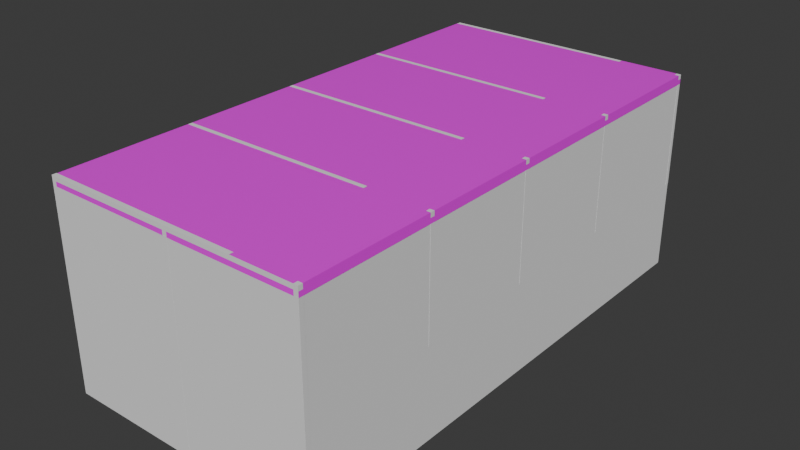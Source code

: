 # Source: Home.blend  (saved by Blender 5.1.29; exported with 4.5.12 LTS)
import bpy
from mathutils import Matrix  # noqa: F401  (used for matrix-valued properties, if any)

bpy.ops.wm.read_factory_settings(use_empty=True)
scene = bpy.context.scene
scene.name = 'Scene'

# ---- collections
col_collection = bpy.data.collections.new('Collection'); scene.collection.children.link(col_collection)

# ---- images (referenced by path relative to the original .blend; pixels are not part of the script)
import os
ASSET_DIR = os.environ.get("B2B_ASSET_DIR", "")  # directory of the original .blend (textures are referenced by path, not embedded)
HERE = os.path.dirname(os.path.abspath(__file__))  # packed textures are extracted next to this script under _unpacked/

def load_image(name, relpath, width, height, colorspace="sRGB"):
    """Load a texture the original file referenced (path relative to the .blend, or extracted next to this script)."""
    p = next((c for c in (os.path.join(HERE, relpath), os.path.join(ASSET_DIR, relpath)) if relpath and os.path.exists(c)), "")
    if p:
        img = bpy.data.images.load(p, check_existing=True)
        img.name = name
    else:  # same state as the original file: an image datablock whose file is absent (Cycles renders it pink)
        img = bpy.data.images.new(name, width, height)
        img.source = "FILE"
        img.filepath = "//" + (relpath or name)
    img.colorspace_settings.name = colorspace
    return img
img_gravel_concrete_04_diff_4k_jpg = load_image('gravel_concrete_04_diff_4k.jpg', 'gravel_concrete_04_diff_4k.jpg', 1024, 1024, 'Non-Color')
img_gravel_concrete_04_disp_4k_png = load_image('gravel_concrete_04_disp_4k.png', 'gravel_concrete_04_disp_4k.png', 1024, 1024, 'Non-Color')
img_gravel_concrete_04_rough_4k_exr = load_image('gravel_concrete_04_rough_4k.exr', 'gravel_concrete_04_rough_4k.exr', 1024, 1024, 'Non-Color')

# ---- materials (node trees are filled in below, after node groups)
mat_material_001 = bpy.data.materials.new('Material.001')

# ---- material node trees
mat_material_001.use_nodes = True; mat_material_001.node_tree.nodes.clear()
_N = mat_material_001.node_tree.nodes; _L = mat_material_001.node_tree.links
n0 = _N.new('ShaderNodeBsdfPrincipled'); n0.name = 'Principled BSDF'; n0.location = (-294, 229)
n1 = _N.new('ShaderNodeOutputMaterial'); n1.name = 'Material Output'; n1.location = (200, 100)
n2 = _N.new('ShaderNodeTexImage'); n2.name = 'Image Texture'; n2.location = (-633, 468)
n2.image = img_gravel_concrete_04_diff_4k_jpg
n3 = _N.new('ShaderNodeTexImage'); n3.name = 'Image Texture.001'; n3.location = (-380, -262)
n3.image = img_gravel_concrete_04_disp_4k_png
n4 = _N.new('ShaderNodeTexImage'); n4.name = 'Image Texture.002'; n4.location = (-622, 174)
n4.image = img_gravel_concrete_04_rough_4k_exr
n5 = _N.new('ShaderNodeDisplacement'); n5.name = 'Displacement'; n5.location = (8, -125)
_L.new(n0.outputs[0], n1.inputs[0])
_L.new(n4.outputs[0], n0.inputs[2])
_L.new(n5.outputs[0], n1.inputs[2])
_L.new(n2.outputs[0], n0.inputs[0])
_L.new(n3.outputs[0], n5.inputs[3])
n1.is_active_output = True

# ---- world
world_world = bpy.data.worlds.new('World'); scene.world = world_world
world_world.use_nodes = True; world_world.node_tree.nodes.clear()
_N = world_world.node_tree.nodes; _L = world_world.node_tree.links
n0 = _N.new('ShaderNodeOutputWorld'); n0.name = 'World Output'; n0.location = (200, 100)
n1 = _N.new('ShaderNodeBackground'); n1.name = 'Background'; n1.location = (-200, 100)
n1.inputs[0].default_value = (0.05088, 0.05088, 0.05088, 1.0)
_L.new(n1.outputs[0], n0.inputs[0])
n0.is_active_output = True
world_world.color = (0.05088, 0.05088, 0.05088)
world_world.sun_shadow_jitter_overblur = 0.0

# ---- meshes
me_plane = bpy.data.meshes.new('Plane')
me_plane.from_pydata([(-1.0, -1.0, 0.0), (1.0, -1.0, 0.0), (-1.0, 1.0, 0.0), (1.0, 1.0, 0.0), (-1.0, 1.0, 0.0), (-1.0, -1.0, 0.0), (1.0, -1.0, 0.0), (1.0, 1.0, 0.0), (-1.0, 1.0, 0.08658), (-1.0, -0.9996, 0.08658), (1.0, -0.9996, 0.08658), (1.0, 1.0, 0.08658)], [], [(0, 2, 3, 1), (7, 4, 8, 11), (3, 2, 4, 7), (0, 1, 6, 5), (1, 3, 7, 6), (2, 0, 5, 4), (9, 10, 11, 8), (5, 6, 10, 9), (6, 7, 11, 10), (4, 5, 9, 8)])
_uv = me_plane.uv_layers.new(name='UVMap')
_uv.uv.foreach_set('vector', [0.0, 0.0, 0.0, 1.0, 1.0, 1.0, 1.0, 0.0, 1.0, 1.0, 0.0, 1.0, 0.0, 1.0, 1.0, 1.0, 1.0, 1.0, 0.0, 1.0, 0.0, 1.0, 1.0, 1.0, 0.0, 0.0, 1.0, 0.0, 1.0, 0.0, 0.0, 0.0, 1.0, 0.0, 1.0, 1.0, 1.0, 1.0, 1.0, 0.0, 0.0, 1.0, 0.0, 0.0, 0.0, 0.0, 0.0, 1.0, 0.0, 0.0, 1.0, 0.0, 1.0, 1.0, 0.0, 1.0, 0.0, 0.0, 1.0, 0.0, 1.0, 0.0, 0.0, 0.0, 1.0, 0.0, 1.0, 1.0, 1.0, 1.0, 1.0, 0.0, 0.0, 1.0, 0.0, 0.0, 0.0, 0.0, 0.0, 1.0])
me_plane.materials.append(mat_material_001)
me_plane.update()
me_cube_003 = bpy.data.meshes.new('Cube.003')
me_cube_003.from_pydata([(-1.0, -1.0, -48.4), (-1.0, -1.0, 4.29), (-1.0, 1.0, -48.4), (-1.0, 1.0, 4.29), (1.0, -1.0, -48.4), (1.0, -1.0, 4.29), (1.0, 1.0, -48.4), (1.0, 1.0, 4.29)], [], [(0, 1, 3, 2), (2, 3, 7, 6), (6, 7, 5, 4), (4, 5, 1, 0), (2, 6, 4, 0), (7, 3, 1, 5)])
_uv = me_cube_003.uv_layers.new(name='UVMap')
_uv.uv.foreach_set('vector', [0.375, 0.0, 0.625, 0.0, 0.625, 0.25, 0.375, 0.25, 0.375, 0.25, 0.625, 0.25, 0.625, 0.5, 0.375, 0.5, 0.375, 0.5, 0.625, 0.5, 0.625, 0.75, 0.375, 0.75, 0.375, 0.75, 0.625, 0.75, 0.625, 1.0, 0.375, 1.0, 0.125, 0.5, 0.375, 0.5, 0.375, 0.75, 0.125, 0.75, 0.625, 0.5, 0.875, 0.5, 0.875, 0.75, 0.625, 0.75])
me_cube_003.update()
me_cube_006 = bpy.data.meshes.new('Cube.006')
me_cube_006.from_pydata([(-1.0, -1.0, -48.4), (-1.0, -1.0, 4.29), (-1.0, 1.0, -48.4), (-1.0, 1.0, 4.29), (1.0, -1.0, -48.4), (1.0, -1.0, 4.29), (1.0, 1.0, -48.4), (1.0, 1.0, 4.29)], [], [(0, 1, 3, 2), (2, 3, 7, 6), (6, 7, 5, 4), (4, 5, 1, 0), (2, 6, 4, 0), (7, 3, 1, 5)])
_uv = me_cube_006.uv_layers.new(name='UVMap')
_uv.uv.foreach_set('vector', [0.375, 0.0, 0.625, 0.0, 0.625, 0.25, 0.375, 0.25, 0.375, 0.25, 0.625, 0.25, 0.625, 0.5, 0.375, 0.5, 0.375, 0.5, 0.625, 0.5, 0.625, 0.75, 0.375, 0.75, 0.375, 0.75, 0.625, 0.75, 0.625, 1.0, 0.375, 1.0, 0.125, 0.5, 0.375, 0.5, 0.375, 0.75, 0.125, 0.75, 0.625, 0.5, 0.875, 0.5, 0.875, 0.75, 0.625, 0.75])
me_cube_006.update()
me_cube_008 = bpy.data.meshes.new('Cube.008')
me_cube_008.from_pydata([(-1.0, -1.0, -117.3), (-1.0, -1.0, 4.29), (-1.0, 1.0, -117.3), (-1.0, 1.0, 4.29), (1.0, -1.0, -117.3), (1.0, -1.0, 4.29), (1.0, 1.0, -117.3), (1.0, 1.0, 4.29)], [], [(0, 1, 3, 2), (2, 3, 7, 6), (6, 7, 5, 4), (4, 5, 1, 0), (2, 6, 4, 0), (7, 3, 1, 5)])
_uv = me_cube_008.uv_layers.new(name='UVMap')
_uv.uv.foreach_set('vector', [0.375, 0.0, 0.625, 0.0, 0.625, 0.25, 0.375, 0.25, 0.375, 0.25, 0.625, 0.25, 0.625, 0.5, 0.375, 0.5, 0.375, 0.5, 0.625, 0.5, 0.625, 0.75, 0.375, 0.75, 0.375, 0.75, 0.625, 0.75, 0.625, 1.0, 0.375, 1.0, 0.125, 0.5, 0.375, 0.5, 0.375, 0.75, 0.125, 0.75, 0.625, 0.5, 0.875, 0.5, 0.875, 0.75, 0.625, 0.75])
me_cube_008.update()
me_cube_010 = bpy.data.meshes.new('Cube.010')
me_cube_010.from_pydata([(-1.0, -1.0, -48.4), (-1.0, -1.0, 4.29), (-1.0, 1.0, -48.4), (-1.0, 1.0, 4.29), (1.0, -1.0, -48.4), (1.0, -1.0, 4.29), (1.0, 1.0, -48.4), (1.0, 1.0, 4.29)], [], [(0, 1, 3, 2), (2, 3, 7, 6), (6, 7, 5, 4), (4, 5, 1, 0), (2, 6, 4, 0), (7, 3, 1, 5)])
_uv = me_cube_010.uv_layers.new(name='UVMap')
_uv.uv.foreach_set('vector', [0.375, 0.0, 0.625, 0.0, 0.625, 0.25, 0.375, 0.25, 0.375, 0.25, 0.625, 0.25, 0.625, 0.5, 0.375, 0.5, 0.375, 0.5, 0.625, 0.5, 0.625, 0.75, 0.375, 0.75, 0.375, 0.75, 0.625, 0.75, 0.625, 1.0, 0.375, 1.0, 0.125, 0.5, 0.375, 0.5, 0.375, 0.75, 0.125, 0.75, 0.625, 0.5, 0.875, 0.5, 0.875, 0.75, 0.625, 0.75])
me_cube_010.update()
me_cube_013 = bpy.data.meshes.new('Cube.013')
me_cube_013.from_pydata([(-1.0, -1.0, -48.4), (-1.0, -1.0, 4.29), (-1.0, 1.0, -48.4), (-1.0, 1.0, 4.29), (1.0, -1.0, -48.4), (1.0, -1.0, 4.29), (1.0, 1.0, -48.4), (1.0, 1.0, 4.29)], [], [(0, 1, 3, 2), (2, 3, 7, 6), (6, 7, 5, 4), (4, 5, 1, 0), (2, 6, 4, 0), (7, 3, 1, 5)])
_uv = me_cube_013.uv_layers.new(name='UVMap')
_uv.uv.foreach_set('vector', [0.375, 0.0, 0.625, 0.0, 0.625, 0.25, 0.375, 0.25, 0.375, 0.25, 0.625, 0.25, 0.625, 0.5, 0.375, 0.5, 0.375, 0.5, 0.625, 0.5, 0.625, 0.75, 0.375, 0.75, 0.375, 0.75, 0.625, 0.75, 0.625, 1.0, 0.375, 1.0, 0.125, 0.5, 0.375, 0.5, 0.375, 0.75, 0.125, 0.75, 0.625, 0.5, 0.875, 0.5, 0.875, 0.75, 0.625, 0.75])
me_cube_013.update()
me_cube_014 = bpy.data.meshes.new('Cube.014')
me_cube_014.from_pydata([(-1.0, -1.0, -48.4), (-1.0, -1.0, 4.29), (-1.0, 1.0, -48.4), (-1.0, 1.0, 4.29), (1.0, -1.0, -48.4), (1.0, -1.0, 4.29), (1.0, 1.0, -48.4), (1.0, 1.0, 4.29)], [], [(0, 1, 3, 2), (2, 3, 7, 6), (6, 7, 5, 4), (4, 5, 1, 0), (2, 6, 4, 0), (7, 3, 1, 5)])
_uv = me_cube_014.uv_layers.new(name='UVMap')
_uv.uv.foreach_set('vector', [0.375, 0.0, 0.625, 0.0, 0.625, 0.25, 0.375, 0.25, 0.375, 0.25, 0.625, 0.25, 0.625, 0.5, 0.375, 0.5, 0.375, 0.5, 0.625, 0.5, 0.625, 0.75, 0.375, 0.75, 0.375, 0.75, 0.625, 0.75, 0.625, 1.0, 0.375, 1.0, 0.125, 0.5, 0.375, 0.5, 0.375, 0.75, 0.125, 0.75, 0.625, 0.5, 0.875, 0.5, 0.875, 0.75, 0.625, 0.75])
me_cube_014.update()
me_cube_015 = bpy.data.meshes.new('Cube.015')
me_cube_015.from_pydata([(-1.0, -1.0, -117.3), (-1.0, -1.0, 4.29), (-1.0, 1.0, -117.3), (-1.0, 1.0, 4.29), (1.0, -1.0, -117.3), (1.0, -1.0, 4.29), (1.0, 1.0, -117.3), (1.0, 1.0, 4.29)], [], [(0, 1, 3, 2), (2, 3, 7, 6), (6, 7, 5, 4), (4, 5, 1, 0), (2, 6, 4, 0), (7, 3, 1, 5)])
_uv = me_cube_015.uv_layers.new(name='UVMap')
_uv.uv.foreach_set('vector', [0.375, 0.0, 0.625, 0.0, 0.625, 0.25, 0.375, 0.25, 0.375, 0.25, 0.625, 0.25, 0.625, 0.5, 0.375, 0.5, 0.375, 0.5, 0.625, 0.5, 0.625, 0.75, 0.375, 0.75, 0.375, 0.75, 0.625, 0.75, 0.625, 1.0, 0.375, 1.0, 0.125, 0.5, 0.375, 0.5, 0.375, 0.75, 0.125, 0.75, 0.625, 0.5, 0.875, 0.5, 0.875, 0.75, 0.625, 0.75])
me_cube_015.update()
me_cube_016 = bpy.data.meshes.new('Cube.016')
me_cube_016.from_pydata([(-1.0, -1.0, -48.4), (-1.0, -1.0, 4.29), (-1.0, 1.0, -48.4), (-1.0, 1.0, 4.29), (1.0, -1.0, -48.4), (1.0, -1.0, 4.29), (1.0, 1.0, -48.4), (1.0, 1.0, 4.29)], [], [(0, 1, 3, 2), (2, 3, 7, 6), (6, 7, 5, 4), (4, 5, 1, 0), (2, 6, 4, 0), (7, 3, 1, 5)])
_uv = me_cube_016.uv_layers.new(name='UVMap')
_uv.uv.foreach_set('vector', [0.375, 0.0, 0.625, 0.0, 0.625, 0.25, 0.375, 0.25, 0.375, 0.25, 0.625, 0.25, 0.625, 0.5, 0.375, 0.5, 0.375, 0.5, 0.625, 0.5, 0.625, 0.75, 0.375, 0.75, 0.375, 0.75, 0.625, 0.75, 0.625, 1.0, 0.375, 1.0, 0.125, 0.5, 0.375, 0.5, 0.375, 0.75, 0.125, 0.75, 0.625, 0.5, 0.875, 0.5, 0.875, 0.75, 0.625, 0.75])
me_cube_016.update()
me_cube_001 = bpy.data.meshes.new('Cube.001')
me_cube_001.from_pydata([(-1.0, -1.0, -48.4), (-1.0, -1.0, 4.29), (-1.0, 1.0, -48.4), (-1.0, 1.0, 4.29), (1.0, -1.0, -48.4), (1.0, -1.0, 4.29), (1.0, 1.0, -48.4), (1.0, 1.0, 4.29)], [], [(0, 1, 3, 2), (2, 3, 7, 6), (6, 7, 5, 4), (4, 5, 1, 0), (2, 6, 4, 0), (7, 3, 1, 5)])
_uv = me_cube_001.uv_layers.new(name='UVMap')
_uv.uv.foreach_set('vector', [0.375, 0.0, 0.625, 0.0, 0.625, 0.25, 0.375, 0.25, 0.375, 0.25, 0.625, 0.25, 0.625, 0.5, 0.375, 0.5, 0.375, 0.5, 0.625, 0.5, 0.625, 0.75, 0.375, 0.75, 0.375, 0.75, 0.625, 0.75, 0.625, 1.0, 0.375, 1.0, 0.125, 0.5, 0.375, 0.5, 0.375, 0.75, 0.125, 0.75, 0.625, 0.5, 0.875, 0.5, 0.875, 0.75, 0.625, 0.75])
me_cube_001.update()
me_cube_002 = bpy.data.meshes.new('Cube.002')
me_cube_002.from_pydata([(-1.0, -1.0, -48.4), (-1.0, -1.0, 4.29), (-1.0, 1.0, -48.4), (-1.0, 1.0, 4.29), (1.0, -1.0, -48.4), (1.0, -1.0, 4.29), (1.0, 1.0, -48.4), (1.0, 1.0, 4.29)], [], [(0, 1, 3, 2), (2, 3, 7, 6), (6, 7, 5, 4), (4, 5, 1, 0), (2, 6, 4, 0), (7, 3, 1, 5)])
_uv = me_cube_002.uv_layers.new(name='UVMap')
_uv.uv.foreach_set('vector', [0.375, 0.0, 0.625, 0.0, 0.625, 0.25, 0.375, 0.25, 0.375, 0.25, 0.625, 0.25, 0.625, 0.5, 0.375, 0.5, 0.375, 0.5, 0.625, 0.5, 0.625, 0.75, 0.375, 0.75, 0.375, 0.75, 0.625, 0.75, 0.625, 1.0, 0.375, 1.0, 0.125, 0.5, 0.375, 0.5, 0.375, 0.75, 0.125, 0.75, 0.625, 0.5, 0.875, 0.5, 0.875, 0.75, 0.625, 0.75])
me_cube_002.update()
me_cube_004 = bpy.data.meshes.new('Cube.004')
me_cube_004.from_pydata([(-1.0, -1.0, -48.4), (-1.0, -1.0, 4.29), (-1.0, 1.0, -48.4), (-1.0, 1.0, 4.29), (1.0, -1.0, -48.4), (1.0, -1.0, 4.29), (1.0, 1.0, -48.4), (1.0, 1.0, 4.29)], [], [(0, 1, 3, 2), (2, 3, 7, 6), (6, 7, 5, 4), (4, 5, 1, 0), (2, 6, 4, 0), (7, 3, 1, 5)])
_uv = me_cube_004.uv_layers.new(name='UVMap')
_uv.uv.foreach_set('vector', [0.375, 0.0, 0.625, 0.0, 0.625, 0.25, 0.375, 0.25, 0.375, 0.25, 0.625, 0.25, 0.625, 0.5, 0.375, 0.5, 0.375, 0.5, 0.625, 0.5, 0.625, 0.75, 0.375, 0.75, 0.375, 0.75, 0.625, 0.75, 0.625, 1.0, 0.375, 1.0, 0.125, 0.5, 0.375, 0.5, 0.375, 0.75, 0.125, 0.75, 0.625, 0.5, 0.875, 0.5, 0.875, 0.75, 0.625, 0.75])
me_cube_004.update()
me_cube_005 = bpy.data.meshes.new('Cube.005')
me_cube_005.from_pydata([(-1.0, -1.0, -48.4), (-1.0, -1.0, 4.29), (-1.0, 1.0, -48.4), (-1.0, 1.0, 4.29), (1.0, -1.0, -48.4), (1.0, -1.0, 4.29), (1.0, 1.0, -48.4), (1.0, 1.0, 4.29)], [], [(0, 1, 3, 2), (2, 3, 7, 6), (6, 7, 5, 4), (4, 5, 1, 0), (2, 6, 4, 0), (7, 3, 1, 5)])
_uv = me_cube_005.uv_layers.new(name='UVMap')
_uv.uv.foreach_set('vector', [0.375, 0.0, 0.625, 0.0, 0.625, 0.25, 0.375, 0.25, 0.375, 0.25, 0.625, 0.25, 0.625, 0.5, 0.375, 0.5, 0.375, 0.5, 0.625, 0.5, 0.625, 0.75, 0.375, 0.75, 0.375, 0.75, 0.625, 0.75, 0.625, 1.0, 0.375, 1.0, 0.125, 0.5, 0.375, 0.5, 0.375, 0.75, 0.125, 0.75, 0.625, 0.5, 0.875, 0.5, 0.875, 0.75, 0.625, 0.75])
me_cube_005.update()
me_cube_007 = bpy.data.meshes.new('Cube.007')
me_cube_007.from_pydata([(-1.0, -1.0, -48.4), (-1.0, -1.0, 4.29), (-1.0, 1.0, -48.4), (-1.0, 1.0, 4.29), (1.0, -1.0, -48.4), (1.0, -1.0, 4.29), (1.0, 1.0, -48.4), (1.0, 1.0, 4.29)], [], [(0, 1, 3, 2), (2, 3, 7, 6), (6, 7, 5, 4), (4, 5, 1, 0), (2, 6, 4, 0), (7, 3, 1, 5)])
_uv = me_cube_007.uv_layers.new(name='UVMap')
_uv.uv.foreach_set('vector', [0.375, 0.0, 0.625, 0.0, 0.625, 0.25, 0.375, 0.25, 0.375, 0.25, 0.625, 0.25, 0.625, 0.5, 0.375, 0.5, 0.375, 0.5, 0.625, 0.5, 0.625, 0.75, 0.375, 0.75, 0.375, 0.75, 0.625, 0.75, 0.625, 1.0, 0.375, 1.0, 0.125, 0.5, 0.375, 0.5, 0.375, 0.75, 0.125, 0.75, 0.625, 0.5, 0.875, 0.5, 0.875, 0.75, 0.625, 0.75])
me_cube_007.update()
me_cube_009 = bpy.data.meshes.new('Cube.009')
me_cube_009.from_pydata([(-1.0, -1.0, -48.4), (-1.0, -1.0, 4.29), (-1.0, 1.0, -48.4), (-1.0, 1.0, 4.29), (1.0, -1.0, -48.4), (1.0, -1.0, 4.29), (1.0, 1.0, -48.4), (1.0, 1.0, 4.29)], [], [(0, 1, 3, 2), (2, 3, 7, 6), (6, 7, 5, 4), (4, 5, 1, 0), (2, 6, 4, 0), (7, 3, 1, 5)])
_uv = me_cube_009.uv_layers.new(name='UVMap')
_uv.uv.foreach_set('vector', [0.375, 0.0, 0.625, 0.0, 0.625, 0.25, 0.375, 0.25, 0.375, 0.25, 0.625, 0.25, 0.625, 0.5, 0.375, 0.5, 0.375, 0.5, 0.625, 0.5, 0.625, 0.75, 0.375, 0.75, 0.375, 0.75, 0.625, 0.75, 0.625, 1.0, 0.375, 1.0, 0.125, 0.5, 0.375, 0.5, 0.375, 0.75, 0.125, 0.75, 0.625, 0.5, 0.875, 0.5, 0.875, 0.75, 0.625, 0.75])
me_cube_009.update()
me_cube_011 = bpy.data.meshes.new('Cube.011')
me_cube_011.from_pydata([(-1.0, -1.0, -48.4), (-1.0, -1.0, 4.29), (-1.0, 1.0, -48.4), (-1.0, 1.0, 4.29), (1.0, -1.0, -48.4), (1.0, -1.0, 4.29), (1.0, 1.0, -48.4), (1.0, 1.0, 4.29)], [], [(0, 1, 3, 2), (2, 3, 7, 6), (6, 7, 5, 4), (4, 5, 1, 0), (2, 6, 4, 0), (7, 3, 1, 5)])
_uv = me_cube_011.uv_layers.new(name='UVMap')
_uv.uv.foreach_set('vector', [0.375, 0.0, 0.625, 0.0, 0.625, 0.25, 0.375, 0.25, 0.375, 0.25, 0.625, 0.25, 0.625, 0.5, 0.375, 0.5, 0.375, 0.5, 0.625, 0.5, 0.625, 0.75, 0.375, 0.75, 0.375, 0.75, 0.625, 0.75, 0.625, 1.0, 0.375, 1.0, 0.125, 0.5, 0.375, 0.5, 0.375, 0.75, 0.125, 0.75, 0.625, 0.5, 0.875, 0.5, 0.875, 0.75, 0.625, 0.75])
me_cube_011.update()
me_cube_012 = bpy.data.meshes.new('Cube.012')
me_cube_012.from_pydata([(-1.0, -1.0, -48.4), (-1.0, -1.0, 4.29), (-1.0, 1.0, -48.4), (-1.0, 1.0, 4.29), (1.0, -1.0, -48.4), (1.0, -1.0, 4.29), (1.0, 1.0, -48.4), (1.0, 1.0, 4.29)], [], [(0, 1, 3, 2), (2, 3, 7, 6), (6, 7, 5, 4), (4, 5, 1, 0), (2, 6, 4, 0), (7, 3, 1, 5)])
_uv = me_cube_012.uv_layers.new(name='UVMap')
_uv.uv.foreach_set('vector', [0.375, 0.0, 0.625, 0.0, 0.625, 0.25, 0.375, 0.25, 0.375, 0.25, 0.625, 0.25, 0.625, 0.5, 0.375, 0.5, 0.375, 0.5, 0.625, 0.5, 0.625, 0.75, 0.375, 0.75, 0.375, 0.75, 0.625, 0.75, 0.625, 1.0, 0.375, 1.0, 0.125, 0.5, 0.375, 0.5, 0.375, 0.75, 0.125, 0.75, 0.625, 0.5, 0.875, 0.5, 0.875, 0.75, 0.625, 0.75])
me_cube_012.update()
me_cube_017 = bpy.data.meshes.new('Cube.017')
me_cube_017.from_pydata([(-1.0, -1.0, -48.4), (-1.0, -1.0, 4.29), (-1.0, 1.0, -48.4), (-1.0, 1.0, 4.29), (1.0, -1.0, -48.4), (1.0, -1.0, 4.29), (1.0, 1.0, -48.4), (1.0, 1.0, 4.29)], [], [(0, 1, 3, 2), (2, 3, 7, 6), (6, 7, 5, 4), (4, 5, 1, 0), (2, 6, 4, 0), (7, 3, 1, 5)])
_uv = me_cube_017.uv_layers.new(name='UVMap')
_uv.uv.foreach_set('vector', [0.375, 0.0, 0.625, 0.0, 0.625, 0.25, 0.375, 0.25, 0.375, 0.25, 0.625, 0.25, 0.625, 0.5, 0.375, 0.5, 0.375, 0.5, 0.625, 0.5, 0.625, 0.75, 0.375, 0.75, 0.375, 0.75, 0.625, 0.75, 0.625, 1.0, 0.375, 1.0, 0.125, 0.5, 0.375, 0.5, 0.375, 0.75, 0.125, 0.75, 0.625, 0.5, 0.875, 0.5, 0.875, 0.75, 0.625, 0.75])
me_cube_017.update()
me_cube_018 = bpy.data.meshes.new('Cube.018')
me_cube_018.from_pydata([(-1.0, -1.0, -117.3), (-1.0, -1.0, 4.29), (-1.0, 1.0, -117.3), (-1.0, 1.0, 4.29), (1.0, -1.0, -117.3), (1.0, -1.0, 4.29), (1.0, 1.0, -117.3), (1.0, 1.0, 4.29)], [], [(0, 1, 3, 2), (2, 3, 7, 6), (6, 7, 5, 4), (4, 5, 1, 0), (2, 6, 4, 0), (7, 3, 1, 5)])
_uv = me_cube_018.uv_layers.new(name='UVMap')
_uv.uv.foreach_set('vector', [0.375, 0.0, 0.625, 0.0, 0.625, 0.25, 0.375, 0.25, 0.375, 0.25, 0.625, 0.25, 0.625, 0.5, 0.375, 0.5, 0.375, 0.5, 0.625, 0.5, 0.625, 0.75, 0.375, 0.75, 0.375, 0.75, 0.625, 0.75, 0.625, 1.0, 0.375, 1.0, 0.125, 0.5, 0.375, 0.5, 0.375, 0.75, 0.125, 0.75, 0.625, 0.5, 0.875, 0.5, 0.875, 0.75, 0.625, 0.75])
me_cube_018.update()
me_cube_019 = bpy.data.meshes.new('Cube.019')
me_cube_019.from_pydata([(-1.0, -1.0, -117.3), (-1.0, -1.0, 4.29), (-1.0, 1.0, -117.3), (-1.0, 1.0, 4.29), (1.0, -1.0, -117.3), (1.0, -1.0, 4.29), (1.0, 1.0, -117.3), (1.0, 1.0, 4.29)], [], [(0, 1, 3, 2), (2, 3, 7, 6), (6, 7, 5, 4), (4, 5, 1, 0), (2, 6, 4, 0), (7, 3, 1, 5)])
_uv = me_cube_019.uv_layers.new(name='UVMap')
_uv.uv.foreach_set('vector', [0.375, 0.0, 0.625, 0.0, 0.625, 0.25, 0.375, 0.25, 0.375, 0.25, 0.625, 0.25, 0.625, 0.5, 0.375, 0.5, 0.375, 0.5, 0.625, 0.5, 0.625, 0.75, 0.375, 0.75, 0.375, 0.75, 0.625, 0.75, 0.625, 1.0, 0.375, 1.0, 0.125, 0.5, 0.375, 0.5, 0.375, 0.75, 0.125, 0.75, 0.625, 0.5, 0.875, 0.5, 0.875, 0.75, 0.625, 0.75])
me_cube_019.update()
me_cube_020 = bpy.data.meshes.new('Cube.020')
me_cube_020.from_pydata([(-1.0, -1.0, -117.3), (-1.0, -1.0, 4.29), (-1.0, 1.0, -117.3), (-1.0, 1.0, 4.29), (1.0, -1.0, -117.3), (1.0, -1.0, 4.29), (1.0, 1.0, -117.3), (1.0, 1.0, 4.29)], [], [(0, 1, 3, 2), (2, 3, 7, 6), (6, 7, 5, 4), (4, 5, 1, 0), (2, 6, 4, 0), (7, 3, 1, 5)])
_uv = me_cube_020.uv_layers.new(name='UVMap')
_uv.uv.foreach_set('vector', [0.375, 0.0, 0.625, 0.0, 0.625, 0.25, 0.375, 0.25, 0.375, 0.25, 0.625, 0.25, 0.625, 0.5, 0.375, 0.5, 0.375, 0.5, 0.625, 0.5, 0.625, 0.75, 0.375, 0.75, 0.375, 0.75, 0.625, 0.75, 0.625, 1.0, 0.375, 1.0, 0.125, 0.5, 0.375, 0.5, 0.375, 0.75, 0.125, 0.75, 0.625, 0.5, 0.875, 0.5, 0.875, 0.75, 0.625, 0.75])
me_cube_020.update()
me_plane_001 = bpy.data.meshes.new('Plane.001')
me_plane_001.from_pydata([(-1.0, -1.01, 0.0), (1.0, -1.01, 0.0), (-1.0, 1.017, 0.0), (1.0, 1.017, 0.0), (-1.0, 1.017, -0.1284), (-1.0, -1.01, -0.1284), (1.0, -1.01, -0.1284), (1.0, 1.017, -0.1284), (-1.0, 1.0, -0.134), (-1.0, -1.0, -0.134), (1.0, -1.0, -0.134), (1.0, 1.0, -0.134)], [], [(0, 2, 3, 1), (7, 4, 8, 11), (1, 3, 7, 6), (2, 0, 5, 4), (3, 2, 4, 7), (0, 1, 6, 5), (9, 10, 11, 8), (5, 6, 10, 9), (6, 7, 11, 10), (4, 5, 9, 8)])
_uv = me_plane_001.uv_layers.new(name='UVMap')
_uv.uv.foreach_set('vector', [0.0, 0.0, 0.0, 1.0, 1.0, 1.0, 1.0, 0.0, 1.0, 1.0, 0.0, 1.0, 0.0, 1.0, 1.0, 1.0, 1.0, 0.0, 1.0, 1.0, 1.0, 1.0, 1.0, 0.0, 0.0, 1.0, 0.0, 0.0, 0.0, 0.0, 0.0, 1.0, 1.0, 1.0, 0.0, 1.0, 0.0, 1.0, 1.0, 1.0, 0.0, 0.0, 1.0, 0.0, 1.0, 0.0, 0.0, 0.0, 0.0, 0.0, 1.0, 0.0, 1.0, 1.0, 0.0, 1.0, 0.0, 0.0, 1.0, 0.0, 1.0, 0.0, 0.0, 0.0, 1.0, 0.0, 1.0, 1.0, 1.0, 1.0, 1.0, 0.0, 0.0, 1.0, 0.0, 0.0, 0.0, 0.0, 0.0, 1.0])
me_plane_001.update()
me_plane_002 = bpy.data.meshes.new('Plane.002')
me_plane_002.from_pydata([(-1.0, -1.01, 0.02887), (1.0, -1.01, 0.02887), (-1.0, 1.017, 0.02887), (1.0, 1.017, 0.02887), (-1.0, 1.017, -0.1284), (-1.0, -1.01, -0.1284), (1.0, -1.01, -0.1284), (1.0, 1.017, -0.1284), (-1.0, 1.0, -0.134), (-1.0, -1.0, -0.134), (1.0, -1.0, -0.134), (1.0, 1.0, -0.134)], [], [(0, 2, 3, 1), (7, 4, 8, 11), (1, 3, 7, 6), (2, 0, 5, 4), (3, 2, 4, 7), (0, 1, 6, 5), (9, 10, 11, 8), (5, 6, 10, 9), (6, 7, 11, 10), (4, 5, 9, 8)])
_uv = me_plane_002.uv_layers.new(name='UVMap')
_uv.uv.foreach_set('vector', [0.0, 0.0, 0.0, 1.0, 1.0, 1.0, 1.0, 0.0, 1.0, 1.0, 0.0, 1.0, 0.0, 1.0, 1.0, 1.0, 1.0, 0.0, 1.0, 1.0, 1.0, 1.0, 1.0, 0.0, 0.0, 1.0, 0.0, 0.0, 0.0, 0.0, 0.0, 1.0, 1.0, 1.0, 0.0, 1.0, 0.0, 1.0, 1.0, 1.0, 0.0, 0.0, 1.0, 0.0, 1.0, 0.0, 0.0, 0.0, 0.0, 0.0, 1.0, 0.0, 1.0, 1.0, 0.0, 1.0, 0.0, 0.0, 1.0, 0.0, 1.0, 0.0, 0.0, 0.0, 1.0, 0.0, 1.0, 1.0, 1.0, 1.0, 1.0, 0.0, 0.0, 1.0, 0.0, 0.0, 0.0, 0.0, 0.0, 1.0])
me_plane_002.update()
me_plane_003 = bpy.data.meshes.new('Plane.003')
me_plane_003.from_pydata([(-1.0, -1.01, 0.02887), (1.0, -1.01, 0.02887), (-1.0, 0.02203, 0.02887), (1.0, 0.02203, 0.02887), (-1.0, 0.02203, -0.1284), (-1.0, -1.01, -0.1284), (1.0, -1.01, -0.1284), (1.0, 0.02203, -0.1284), (-1.0, 0.02167, -0.134), (-1.0, -1.0, -0.134), (1.0, -1.0, -0.134), (1.0, 0.02167, -0.134)], [], [(0, 2, 3, 1), (7, 4, 8, 11), (1, 3, 7, 6), (2, 0, 5, 4), (3, 2, 4, 7), (0, 1, 6, 5), (9, 10, 11, 8), (5, 6, 10, 9), (6, 7, 11, 10), (4, 5, 9, 8)])
_uv = me_plane_003.uv_layers.new(name='UVMap')
_uv.uv.foreach_set('vector', [0.0, 0.0, 0.0, 1.0, 1.0, 1.0, 1.0, 0.0, 1.0, 1.0, 0.0, 1.0, 0.0, 1.0, 1.0, 1.0, 1.0, 0.0, 1.0, 1.0, 1.0, 1.0, 1.0, 0.0, 0.0, 1.0, 0.0, 0.0, 0.0, 0.0, 0.0, 1.0, 1.0, 1.0, 0.0, 1.0, 0.0, 1.0, 1.0, 1.0, 0.0, 0.0, 1.0, 0.0, 1.0, 0.0, 0.0, 0.0, 0.0, 0.0, 1.0, 0.0, 1.0, 1.0, 0.0, 1.0, 0.0, 0.0, 1.0, 0.0, 1.0, 0.0, 0.0, 0.0, 1.0, 0.0, 1.0, 1.0, 1.0, 1.0, 1.0, 0.0, 0.0, 1.0, 0.0, 0.0, 0.0, 0.0, 0.0, 1.0])
me_plane_003.update()
me_plane_004 = bpy.data.meshes.new('Plane.004')
me_plane_004.from_pydata([(-1.0, -1.01, 0.0), (1.0, -1.01, 0.0), (-1.0, 1.017, 0.0), (1.0, 1.017, 0.0), (-1.0, 1.017, -0.1284), (-1.0, -1.01, -0.1284), (1.0, -1.01, -0.1284), (1.0, 1.017, -0.1284), (-1.0, 1.0, -0.134), (-1.0, -1.0, -0.134), (1.0, -1.0, -0.134), (1.0, 1.0, -0.134)], [], [(0, 2, 3, 1), (7, 4, 8, 11), (1, 3, 7, 6), (2, 0, 5, 4), (3, 2, 4, 7), (0, 1, 6, 5), (9, 10, 11, 8), (5, 6, 10, 9), (6, 7, 11, 10), (4, 5, 9, 8)])
_uv = me_plane_004.uv_layers.new(name='UVMap')
_uv.uv.foreach_set('vector', [0.0, 0.0, 0.0, 1.0, 1.0, 1.0, 1.0, 0.0, 1.0, 1.0, 0.0, 1.0, 0.0, 1.0, 1.0, 1.0, 1.0, 0.0, 1.0, 1.0, 1.0, 1.0, 1.0, 0.0, 0.0, 1.0, 0.0, 0.0, 0.0, 0.0, 0.0, 1.0, 1.0, 1.0, 0.0, 1.0, 0.0, 1.0, 1.0, 1.0, 0.0, 0.0, 1.0, 0.0, 1.0, 0.0, 0.0, 0.0, 0.0, 0.0, 1.0, 0.0, 1.0, 1.0, 0.0, 1.0, 0.0, 0.0, 1.0, 0.0, 1.0, 0.0, 0.0, 0.0, 1.0, 0.0, 1.0, 1.0, 1.0, 1.0, 1.0, 0.0, 0.0, 1.0, 0.0, 0.0, 0.0, 0.0, 0.0, 1.0])
me_plane_004.update()

# ---- objects
ob_plane = bpy.data.objects.new('Plane', me_plane)
ob_cube_002 = bpy.data.objects.new('Cube.002', me_cube_003)
ob_cube_005 = bpy.data.objects.new('Cube.005', me_cube_006)
ob_cube_007 = bpy.data.objects.new('Cube.007', me_cube_008)
ob_cube_009 = bpy.data.objects.new('Cube.009', me_cube_010)
ob_cube_001 = bpy.data.objects.new('Cube.001', me_cube_013)
ob_cube_003 = bpy.data.objects.new('Cube.003', me_cube_014)
ob_cube_004 = bpy.data.objects.new('Cube.004', me_cube_015)
ob_cube_006 = bpy.data.objects.new('Cube.006', me_cube_016)
ob_cube_008 = bpy.data.objects.new('Cube.008', me_cube_001)
ob_cube_010 = bpy.data.objects.new('Cube.010', me_cube_002)
ob_cube_011 = bpy.data.objects.new('Cube.011', me_cube_004)
ob_cube_012 = bpy.data.objects.new('Cube.012', me_cube_005)
ob_cube_013 = bpy.data.objects.new('Cube.013', me_cube_007)
ob_cube_014 = bpy.data.objects.new('Cube.014', me_cube_009)
ob_cube_015 = bpy.data.objects.new('Cube.015', me_cube_011)
ob_cube_016 = bpy.data.objects.new('Cube.016', me_cube_012)
ob_cube_017 = bpy.data.objects.new('Cube.017', me_cube_017)
ob_cube_018 = bpy.data.objects.new('Cube.018', me_cube_018)
ob_cube_019 = bpy.data.objects.new('Cube.019', me_cube_019)
ob_cube_020 = bpy.data.objects.new('Cube.020', me_cube_020)
ob_plane_001 = bpy.data.objects.new('Plane.001', me_plane_001)
ob_plane_002 = bpy.data.objects.new('Plane.002', me_plane_002)
ob_plane_003 = bpy.data.objects.new('Plane.003', me_plane_003)
ob_plane_004 = bpy.data.objects.new('Plane.004', me_plane_004)

# ---- transforms, parenting, visibility, modifiers, constraints
ob_plane.location = (0.0, 0.0, 0.0)
ob_plane.scale = (-60.81, 119.7, 49.54)
ob_cube_002.location = (-59.8, 118.7, 0.0)
ob_cube_005.location = (59.8, 118.7, 0.0)
ob_cube_007.location = (56.53, 118.7, 3.284)
ob_cube_007.rotation_euler = (1.571, -0.0, 1.571)
ob_cube_009.location = (0.0, 118.7, 0.0)
ob_cube_001.location = (-60.14, -118.7, 0.0)
ob_cube_003.location = (59.8, -118.7, 0.0)
ob_cube_004.location = (56.53, -118.7, 3.284)
ob_cube_004.rotation_euler = (1.571, -0.0, 1.571)
ob_cube_006.location = (0.0, -118.7, 0.0)
ob_cube_008.location = (-59.8, 56.23, 0.0)
ob_cube_010.location = (59.8, 56.23, 0.0)
ob_cube_011.location = (0.0, 56.23, 0.0)
ob_cube_012.location = (-59.8, -56.23, 0.0)
ob_cube_013.location = (59.8, -56.23, 0.0)
ob_cube_014.location = (0.0, -56.23, 0.0)
ob_cube_015.location = (-59.8, 0.0, 0.0)
ob_cube_016.location = (59.8, 0.0, 0.0)
ob_cube_017.location = (0.0, 0.0, 0.0)
ob_cube_018.location = (56.53, 56.23, 3.284)
ob_cube_018.rotation_euler = (1.571, -0.0, 1.571)
ob_cube_019.location = (56.53, -56.23, 3.284)
ob_cube_019.rotation_euler = (1.571, -0.0, 1.571)
ob_cube_020.location = (56.53, 0.0, 3.284)
ob_cube_020.rotation_euler = (1.571, -0.0, 1.571)
ob_plane_001.location = (60.71, -0.4356, -44.92)
ob_plane_001.rotation_euler = (-0.0, 1.571, 0.0)
ob_plane_001.scale = (45.1, 118.1, 14.26)
ob_plane_002.location = (-59.22, -0.4356, -44.92)
ob_plane_002.rotation_euler = (-0.0, 1.571, 0.0)
ob_plane_002.scale = (45.1, 118.1, 14.26)
ob_plane_003.location = (-58.53, -117.8, -44.92)
ob_plane_003.rotation_euler = (-1.571, 1.571, 0.0)
ob_plane_003.scale = (45.1, 118.1, 14.26)
ob_plane_004.location = (0.9694, -0.4356, -44.92)
ob_plane_004.rotation_euler = (-0.0, 1.571, 0.0)
ob_plane_004.scale = (45.1, 118.1, 14.26)

# ---- collection membership
col_collection.objects.link(ob_plane)
col_collection.objects.link(ob_cube_002)
col_collection.objects.link(ob_cube_005)
col_collection.objects.link(ob_cube_007)
col_collection.objects.link(ob_cube_009)
col_collection.objects.link(ob_cube_001)
col_collection.objects.link(ob_cube_003)
col_collection.objects.link(ob_cube_004)
col_collection.objects.link(ob_cube_006)
col_collection.objects.link(ob_cube_008)
col_collection.objects.link(ob_cube_010)
col_collection.objects.link(ob_cube_011)
col_collection.objects.link(ob_cube_012)
col_collection.objects.link(ob_cube_013)
col_collection.objects.link(ob_cube_014)
col_collection.objects.link(ob_cube_015)
col_collection.objects.link(ob_cube_016)
col_collection.objects.link(ob_cube_017)
col_collection.objects.link(ob_cube_018)
col_collection.objects.link(ob_cube_019)
col_collection.objects.link(ob_cube_020)
col_collection.objects.link(ob_plane_001)
col_collection.objects.link(ob_plane_002)
col_collection.objects.link(ob_plane_003)
col_collection.objects.link(ob_plane_004)

# ---- scene / render settings (as saved in the file)
scene.frame_start = 1; scene.frame_end = 250; scene.frame_set(5)
scene.render.engine = 'BLENDER_EEVEE_NEXT'
scene.render.bake_bias = 0.0
scene.render.bake_samples = 0
scene.cycles.sampling_pattern = 'TABULATED_SOBOL'
scene.eevee.use_volume_custom_range = False
bpy.context.view_layer.update()

# ---- added for rendering (the .blend has no active camera and no usable light): camera, sun
cam_auto = bpy.data.cameras.new('AutoCamera')
cam_auto.lens = 50.0
cam_auto.sensor_width = 36.0
cam_auto.clip_end = 4625.77
ob_auto_camera = bpy.data.objects.new('AutoCamera', cam_auto)
scene.collection.objects.link(ob_auto_camera)
ob_auto_camera.location = (263.418, -316.275, 167.994)
ob_auto_camera.rotation_euler = (1.09748, -7.21219e-08, 0.694738)
scene.camera = ob_auto_camera
light_auto_sun = bpy.data.lights.new('AutoSun', 'SUN')
light_auto_sun.energy = 3.0
light_auto_sun.angle = 0.0523599
ob_auto_sun = bpy.data.objects.new('AutoSun', light_auto_sun)
scene.collection.objects.link(ob_auto_sun)
ob_auto_sun.rotation_euler = (0.872665, 0.174533, 0.523599)
bpy.context.view_layer.update()
